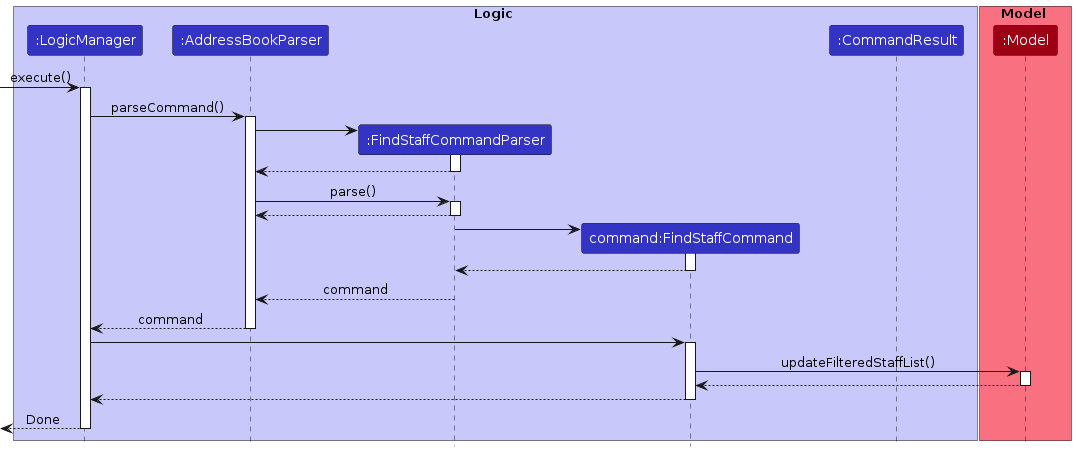

The diagram above was rendered by PlantUML. Its source (embedded in the PNG):
@startuml
!include style.puml

box Logic LOGIC_COLOR_T1
participant ":LogicManager" as LogicManager LOGIC_COLOR
participant ":AddressBookParser" as AddressBookParser LOGIC_COLOR
participant ":FindStaffCommandParser" as FindStaffCommandParser LOGIC_COLOR
participant "command:FindStaffCommand" as FindStaffCommand LOGIC_COLOR
participant ":CommandResult" as CommandResult LOGIC_COLOR
end box

box Model MODEL_COLOR_T1
participant ":Model" as Model MODEL_COLOR
end box

[-> LogicManager : execute()
activate LogicManager

LogicManager -> AddressBookParser : parseCommand()
activate AddressBookParser

create FindStaffCommandParser
AddressBookParser -> FindStaffCommandParser
activate FindStaffCommandParser

FindStaffCommandParser --> AddressBookParser
deactivate FindStaffCommandParser

AddressBookParser -> FindStaffCommandParser : parse()
activate FindStaffCommandParser

FindStaffCommandParser --> AddressBookParser
deactivate FindStaffCommandParser

create FindStaffCommand
FindStaffCommandParser -> FindStaffCommand
activate FindStaffCommand
FindStaffCommand --> FindStaffCommandParser
deactivate FindStaffCommand

FindStaffCommandParser --> AddressBookParser : command
deactivate FindStaffCommandParser

AddressBookParser --> LogicManager : command
deactivate AddressBookParser

LogicManager -> FindStaffCommand
activate FindStaffCommand

FindStaffCommand -> Model : updateFilteredStaffList()
activate Model
Model --> FindStaffCommand
deactivate Model

FindStaffCommand --> LogicManager
deactivate FindStaffCommand

[<--LogicManager : Done
deactivate LogicManager

@enduml